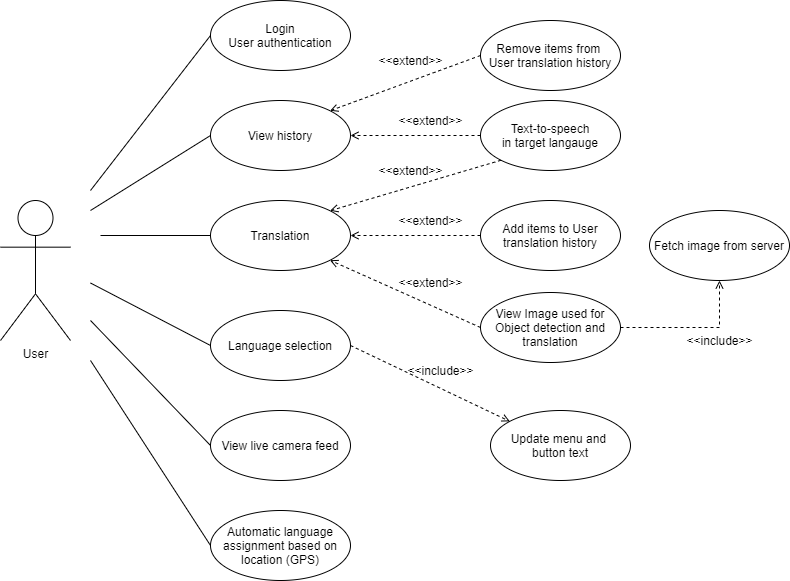

The diagram above was exported from draw.io. Its source (the exported page's mxGraphModel, read from the mxfile embedded in the PNG):
<mxGraphModel dx="1038" dy="499" grid="1" gridSize="10" guides="1" tooltips="1" connect="1" arrows="1" fold="1" page="1" pageScale="1" pageWidth="850" pageHeight="1100" math="0" shadow="0">
  <root>
    <mxCell id="0" />
    <mxCell id="1" parent="0" />
    <mxCell id="2" value="User" style="shape=umlActor;verticalLabelPosition=bottom;labelBackgroundColor=#ffffff;verticalAlign=top;html=1;outlineConnect=0;" vertex="1" parent="1">
      <mxGeometry x="51" y="230" width="70" height="140" as="geometry" />
    </mxCell>
    <mxCell id="3" value="Login&lt;br&gt;User authentication" style="ellipse;whiteSpace=wrap;html=1;" vertex="1" parent="1">
      <mxGeometry x="261" y="30" width="140" height="70" as="geometry" />
    </mxCell>
    <mxCell id="4" value="View history" style="ellipse;whiteSpace=wrap;html=1;" vertex="1" parent="1">
      <mxGeometry x="261" y="130" width="140" height="70" as="geometry" />
    </mxCell>
    <mxCell id="5" value="Remove items from &lt;br&gt;User translation history" style="ellipse;whiteSpace=wrap;html=1;" vertex="1" parent="1">
      <mxGeometry x="531" y="50" width="140" height="70" as="geometry" />
    </mxCell>
    <mxCell id="6" value="Translation" style="ellipse;whiteSpace=wrap;html=1;" vertex="1" parent="1">
      <mxGeometry x="261" y="230" width="140" height="70" as="geometry" />
    </mxCell>
    <mxCell id="7" value="Add items to User translation history" style="ellipse;whiteSpace=wrap;html=1;" vertex="1" parent="1">
      <mxGeometry x="531" y="230" width="140" height="70" as="geometry" />
    </mxCell>
    <mxCell id="8" value="Text-to-speech&lt;br&gt;in target langauge" style="ellipse;whiteSpace=wrap;html=1;" vertex="1" parent="1">
      <mxGeometry x="531" y="130" width="140" height="70" as="geometry" />
    </mxCell>
    <mxCell id="9" value="Language selection" style="ellipse;whiteSpace=wrap;html=1;" vertex="1" parent="1">
      <mxGeometry x="261" y="340" width="140" height="70" as="geometry" />
    </mxCell>
    <mxCell id="10" value="Automatic language assignment based on location (GPS)" style="ellipse;whiteSpace=wrap;html=1;" vertex="1" parent="1">
      <mxGeometry x="261" y="540" width="140" height="70" as="geometry" />
    </mxCell>
    <mxCell id="11" value="" style="endArrow=open;html=1;entryX=1;entryY=0;entryDx=0;entryDy=0;exitX=0;exitY=0.5;exitDx=0;exitDy=0;dashed=1;endFill=0;" edge="1" source="5" target="4" parent="1">
      <mxGeometry width="50" height="50" relative="1" as="geometry">
        <mxPoint x="441" y="190" as="sourcePoint" />
        <mxPoint x="491" y="140" as="targetPoint" />
      </mxGeometry>
    </mxCell>
    <mxCell id="12" value="" style="endArrow=open;html=1;entryX=1;entryY=0.5;entryDx=0;entryDy=0;exitX=0;exitY=0.5;exitDx=0;exitDy=0;dashed=1;endFill=0;" edge="1" source="8" target="4" parent="1">
      <mxGeometry width="50" height="50" relative="1" as="geometry">
        <mxPoint x="531" y="95" as="sourcePoint" />
        <mxPoint x="390.4974746830583" y="150.25126265847086" as="targetPoint" />
      </mxGeometry>
    </mxCell>
    <mxCell id="13" value="" style="endArrow=open;html=1;entryX=1;entryY=0;entryDx=0;entryDy=0;exitX=0;exitY=1;exitDx=0;exitDy=0;dashed=1;endFill=0;" edge="1" source="8" target="6" parent="1">
      <mxGeometry width="50" height="50" relative="1" as="geometry">
        <mxPoint x="541.5025253169417" y="285.25126265847086" as="sourcePoint" />
        <mxPoint x="401" y="270" as="targetPoint" />
      </mxGeometry>
    </mxCell>
    <mxCell id="14" value="" style="endArrow=open;html=1;entryX=1;entryY=0.5;entryDx=0;entryDy=0;exitX=0;exitY=0.5;exitDx=0;exitDy=0;dashed=1;endFill=0;" edge="1" source="7" target="6" parent="1">
      <mxGeometry width="50" height="50" relative="1" as="geometry">
        <mxPoint x="381" y="270" as="sourcePoint" />
        <mxPoint x="431" y="220" as="targetPoint" />
      </mxGeometry>
    </mxCell>
    <mxCell id="15" style="edgeStyle=orthogonalEdgeStyle;rounded=0;orthogonalLoop=1;jettySize=auto;html=1;exitX=1;exitY=0.5;exitDx=0;exitDy=0;dashed=1;endArrow=open;endFill=0;entryX=0.5;entryY=1;entryDx=0;entryDy=0;" edge="1" source="16" target="33" parent="1">
      <mxGeometry relative="1" as="geometry">
        <mxPoint x="780" y="310" as="targetPoint" />
      </mxGeometry>
    </mxCell>
    <mxCell id="16" value="View Image used for Object detection and translation" style="ellipse;whiteSpace=wrap;html=1;" vertex="1" parent="1">
      <mxGeometry x="531" y="322" width="140" height="70" as="geometry" />
    </mxCell>
    <mxCell id="17" value="" style="endArrow=open;html=1;entryX=1;entryY=1;entryDx=0;entryDy=0;exitX=0;exitY=0.5;exitDx=0;exitDy=0;dashed=1;endFill=0;" edge="1" source="16" target="6" parent="1">
      <mxGeometry width="50" height="50" relative="1" as="geometry">
        <mxPoint x="381" y="270" as="sourcePoint" />
        <mxPoint x="431" y="220" as="targetPoint" />
      </mxGeometry>
    </mxCell>
    <mxCell id="18" value="" style="endArrow=none;html=1;entryX=0;entryY=0.5;entryDx=0;entryDy=0;" edge="1" target="3" parent="1">
      <mxGeometry width="50" height="50" relative="1" as="geometry">
        <mxPoint x="141" y="220" as="sourcePoint" />
        <mxPoint x="191" y="170" as="targetPoint" />
      </mxGeometry>
    </mxCell>
    <mxCell id="19" value="" style="endArrow=none;html=1;entryX=0;entryY=0.5;entryDx=0;entryDy=0;" edge="1" target="4" parent="1">
      <mxGeometry width="50" height="50" relative="1" as="geometry">
        <mxPoint x="141" y="240" as="sourcePoint" />
        <mxPoint x="271" y="135" as="targetPoint" />
      </mxGeometry>
    </mxCell>
    <mxCell id="20" value="" style="endArrow=none;html=1;entryX=0;entryY=0.5;entryDx=0;entryDy=0;" edge="1" target="6" parent="1">
      <mxGeometry width="50" height="50" relative="1" as="geometry">
        <mxPoint x="151" y="265" as="sourcePoint" />
        <mxPoint x="281" y="145" as="targetPoint" />
      </mxGeometry>
    </mxCell>
    <mxCell id="21" value="" style="endArrow=none;html=1;entryX=0;entryY=0.5;entryDx=0;entryDy=0;" edge="1" target="9" parent="1">
      <mxGeometry width="50" height="50" relative="1" as="geometry">
        <mxPoint x="141" y="312.5" as="sourcePoint" />
        <mxPoint x="261" y="217.5" as="targetPoint" />
      </mxGeometry>
    </mxCell>
    <mxCell id="22" value="" style="endArrow=none;html=1;entryX=0;entryY=0.5;entryDx=0;entryDy=0;" edge="1" target="10" parent="1">
      <mxGeometry width="50" height="50" relative="1" as="geometry">
        <mxPoint x="141" y="390" as="sourcePoint" />
        <mxPoint x="261" y="245" as="targetPoint" />
      </mxGeometry>
    </mxCell>
    <mxCell id="23" value="&amp;lt;&amp;lt;extend&amp;gt;&amp;gt;" style="text;html=1;align=center;verticalAlign=middle;resizable=0;points=[];autosize=1;" vertex="1" parent="1">
      <mxGeometry x="421" y="80" width="80" height="20" as="geometry" />
    </mxCell>
    <mxCell id="24" value="&amp;lt;&amp;lt;extend&amp;gt;&amp;gt;" style="text;html=1;align=center;verticalAlign=middle;resizable=0;points=[];autosize=1;" vertex="1" parent="1">
      <mxGeometry x="441" y="140" width="80" height="20" as="geometry" />
    </mxCell>
    <mxCell id="25" value="&amp;lt;&amp;lt;extend&amp;gt;&amp;gt;" style="text;html=1;align=center;verticalAlign=middle;resizable=0;points=[];autosize=1;" vertex="1" parent="1">
      <mxGeometry x="421" y="190" width="80" height="20" as="geometry" />
    </mxCell>
    <mxCell id="26" value="&amp;lt;&amp;lt;extend&amp;gt;&amp;gt;" style="text;html=1;align=center;verticalAlign=middle;resizable=0;points=[];autosize=1;" vertex="1" parent="1">
      <mxGeometry x="441" y="240" width="80" height="20" as="geometry" />
    </mxCell>
    <mxCell id="27" value="&amp;lt;&amp;lt;extend&amp;gt;&amp;gt;" style="text;html=1;align=center;verticalAlign=middle;resizable=0;points=[];autosize=1;" vertex="1" parent="1">
      <mxGeometry x="441" y="302" width="80" height="20" as="geometry" />
    </mxCell>
    <mxCell id="28" value="View live camera feed" style="ellipse;whiteSpace=wrap;html=1;" vertex="1" parent="1">
      <mxGeometry x="261" y="440" width="140" height="70" as="geometry" />
    </mxCell>
    <mxCell id="29" value="" style="endArrow=none;html=1;entryX=0;entryY=0.5;entryDx=0;entryDy=0;" edge="1" target="28" parent="1">
      <mxGeometry width="50" height="50" relative="1" as="geometry">
        <mxPoint x="141" y="350" as="sourcePoint" />
        <mxPoint x="271" y="385" as="targetPoint" />
      </mxGeometry>
    </mxCell>
    <mxCell id="30" value="" style="endArrow=open;html=1;dashed=1;exitX=1;exitY=0.5;exitDx=0;exitDy=0;endFill=0;" edge="1" source="9" target="31" parent="1">
      <mxGeometry width="50" height="50" relative="1" as="geometry">
        <mxPoint x="361" y="440" as="sourcePoint" />
        <mxPoint x="541" y="460" as="targetPoint" />
      </mxGeometry>
    </mxCell>
    <mxCell id="31" value="Update menu and &lt;br&gt;button text" style="ellipse;whiteSpace=wrap;html=1;" vertex="1" parent="1">
      <mxGeometry x="541" y="440" width="140" height="70" as="geometry" />
    </mxCell>
    <mxCell id="32" value="&amp;lt;&amp;lt;include&amp;gt;&amp;gt;" style="text;html=1;align=center;verticalAlign=middle;resizable=0;points=[];autosize=1;" vertex="1" parent="1">
      <mxGeometry x="451" y="390" width="80" height="20" as="geometry" />
    </mxCell>
    <mxCell id="33" value="Fetch image from server" style="ellipse;whiteSpace=wrap;html=1;" vertex="1" parent="1">
      <mxGeometry x="700" y="240" width="140" height="70" as="geometry" />
    </mxCell>
    <mxCell id="34" value="&amp;lt;&amp;lt;include&amp;gt;&amp;gt;" style="text;html=1;align=center;verticalAlign=middle;resizable=0;points=[];autosize=1;" vertex="1" parent="1">
      <mxGeometry x="730" y="360" width="80" height="20" as="geometry" />
    </mxCell>
  </root>
</mxGraphModel>